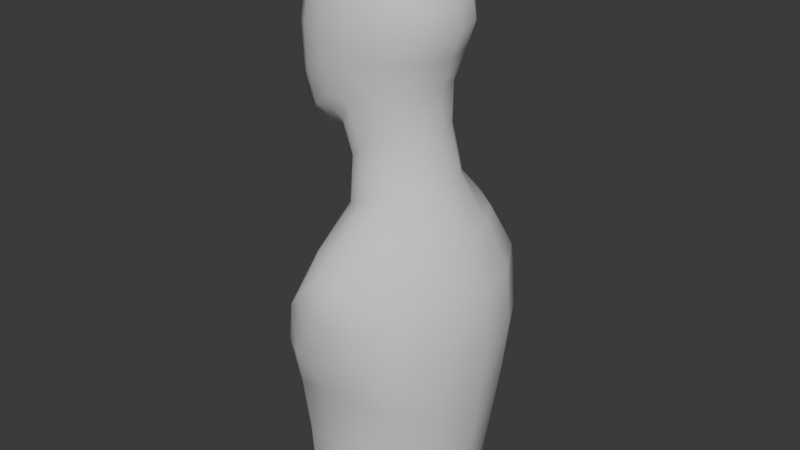 # Source: anim_ch_lila_fase0_v01.blend  (saved by Blender 4.3.34; exported with 4.5.12 LTS)
import bpy
from mathutils import Matrix  # noqa: F401  (used for matrix-valued properties, if any)

bpy.ops.wm.read_factory_settings(use_empty=True)
scene = bpy.context.scene
scene.name = 'Scene'

# ---- collections
col_collection = bpy.data.collections.new('Collection'); scene.collection.children.link(col_collection)

# ---- world
world_world = bpy.data.worlds.new('World'); scene.world = world_world
world_world.use_nodes = True; world_world.node_tree.nodes.clear()
_N = world_world.node_tree.nodes; _L = world_world.node_tree.links
n0 = _N.new('ShaderNodeOutputWorld'); n0.name = 'World Output'; n0.location = (300, 300)
n1 = _N.new('ShaderNodeBackground'); n1.name = 'Background'; n1.location = (10, 300)
n1.inputs[0].default_value = (0.05088, 0.05088, 0.05088, 1.0)
_L.new(n1.outputs[0], n0.inputs[0])
n0.is_active_output = True
world_world.color = (0.05088, 0.05088, 0.05088)
world_world.sun_shadow_jitter_overblur = 0.0

# ---- meshes
me_cube = bpy.data.meshes.new('Cube')
me_cube.from_pydata([(0.1554, -0.1842, 1.903), (0.1726, -0.1898, 2.365), (-0.254, -0.2019, 1.782), (-0.2402, -0.1822, 2.369), (0.2289, 3.556e-08, 1.896), (0.2078, 3.679e-08, 2.405), (0.2203, -0.227, 2.155), (-0.04259, -0.2451, 1.856), (-0.02991, -0.2134, 2.409), (-0.2889, -0.2159, 2.109), (-0.3911, -5.821e-08, 1.652), (-0.3106, -3.848e-08, 2.419), (0.3133, 5.355e-08, 2.152), (-0.02829, -0.2929, 2.154), (-0.4569, -6.054e-08, 2.073), (-0.03677, -4.075e-10, 2.503), (-0.2147, -3.085e-08, 1.638), (-0.1683, -0.139, 1.691), (0.2119, -0.1664, 1.498), (0.2793, 5.355e-08, 1.516), (0.01332, -0.2305, 1.429), (-0.4057, -5.751e-08, 0.9107), (-0.1783, -2.043e-08, 1.335), (-0.141, -0.1334, 1.352), (-0.3963, -5.495e-08, -0.01492), (0.4828, 7.544e-08, 1.093), (0.4571, 6.612e-08, 0.5458), (0.3719, 5.96e-08, 0.01089), (-0.2644, -0.3859, 0.9219), (0.01944, -0.5207, 1.184), (0.3337, -0.3828, 1.103), (-0.2246, -0.3133, -0.02419), (0.2849, -0.3971, 0.5826), (0.2099, -0.3375, -0.0109), (0.06103, -0.4932, 0.8038), (-0.4329, -6.333e-08, 0.5076), (-0.2405, -0.3658, 0.5263), (0.1554, 0.1842, 1.903), (0.1726, 0.1898, 2.365), (-0.254, 0.2019, 1.782), (-0.2402, 0.1822, 2.369), (0.2203, 0.227, 2.155), (-0.04259, 0.2451, 1.856), (-0.02991, 0.2134, 2.409), (-0.2889, 0.2159, 2.109), (-0.02829, 0.2929, 2.154), (-0.1683, 0.139, 1.691), (0.2119, 0.1664, 1.498), (0.01332, 0.2305, 1.429), (-0.141, 0.1334, 1.352), (-0.2644, 0.3859, 0.9219), (0.01944, 0.5207, 1.184), (0.3337, 0.3828, 1.103), (-0.2246, 0.3133, -0.02419), (0.2849, 0.3972, 0.5826), (0.2099, 0.3375, -0.0109), (0.06103, 0.4932, 0.8038), (-0.2405, 0.3658, 0.5263), (0.2096, -0.1014, 1.9), (0.1966, -0.1152, 2.393), (0.2079, -0.2172, 2.277), (0.1883, -0.2112, 2.039), (-0.152, -0.2455, 1.854), (0.07161, -0.2334, 1.89), (0.0899, -0.2084, 2.395), (-0.1512, -0.2042, 2.398), (-0.2697, -0.2045, 2.271), (-0.2816, -0.2166, 1.923), (-0.3481, -0.1134, 1.695), (-0.2848, -0.111, 2.403), (0.2878, 4.82e-08, 2.286), (0.2903, -0.1268, 2.153), (0.2751, 4.587e-08, 2.031), (0.1064, -0.2805, 2.158), (-0.02735, -0.272, 2.291), (-0.1608, -0.2729, 2.135), (-0.03314, -0.2817, 2.017), (-0.4046, -0.1191, 2.084), (-0.4079, -5.227e-08, 2.28), (-0.4489, -5.984e-08, 1.826), (-0.1383, -0.1183, 1.554), (-0.1692, -2.189e-08, 1.528), (0.1653, -0.1607, 1.712), (-0.03433, -0.1172, 2.48), (0.09594, 1.723e-08, 2.477), (-0.1795, -2.026e-08, 2.489), (-0.2999, -4.249e-08, 1.632), (-0.1134, -0.1964, 1.751), (-0.2032, -0.07215, 1.653), (-0.2144, -0.1701, 1.733), (0.2642, -0.08941, 1.512), (0.1196, -0.2182, 1.469), (0.3955, 6.566e-08, 1.316), (-0.4152, -6.054e-08, 0.2589), (-0.2988, -4.121e-08, 1.119), (-0.07783, -0.1955, 1.385), (-0.1712, -0.06675, 1.337), (0.2294, 3.935e-08, 1.718), (-0.005596, -0.2095, 1.647), (0.4929, 7.66e-08, 0.8279), (0.4143, 6.24e-08, 0.274), (-0.2183, -0.2591, 1.142), (0.01578, -0.4147, 1.284), (0.2888, -0.2697, 1.32), (-0.3757, -0.1848, 0.9072), (-0.0959, -0.5057, 1.083), (0.1485, -0.5033, 1.171), (0.4481, -0.1852, 1.1), (-0.2349, -0.3278, 0.2524), (0.3733, -0.3768, 0.8529), (0.2432, -0.3576, 0.2755), (0.4203, -0.2155, 0.5564), (0.3354, -0.1977, 0.003401), (-0.3562, -0.1765, -0.01908), (-0.09947, -0.4859, 0.8597), (0.2021, -0.486, 0.9489), (0.1873, -0.4725, 0.7233), (-0.4413, -6.123e-08, 0.7163), (-0.3098, -0.3613, 0.7152), (-0.3933, -0.1919, 0.5046), (0.02216, -0.4234, 0.4993), (-0.006162, -0.3742, -0.02143), (-0.08889, -0.4566, 0.6766), (0.2096, 0.1014, 1.9), (0.1966, 0.1152, 2.393), (0.2079, 0.2172, 2.277), (0.1883, 0.2112, 2.039), (-0.152, 0.2455, 1.854), (0.07161, 0.2334, 1.89), (0.0899, 0.2084, 2.395), (-0.1512, 0.2042, 2.398), (-0.2697, 0.2045, 2.271), (-0.2816, 0.2166, 1.923), (-0.3481, 0.1134, 1.695), (-0.2848, 0.111, 2.403), (0.2903, 0.1268, 2.153), (0.1064, 0.2805, 2.158), (-0.02735, 0.272, 2.291), (-0.1608, 0.2729, 2.135), (-0.03314, 0.2817, 2.017), (-0.4046, 0.1191, 2.084), (-0.1383, 0.1183, 1.554), (0.1653, 0.1607, 1.712), (-0.03433, 0.1172, 2.48), (-0.1134, 0.1964, 1.751), (-0.2032, 0.07215, 1.653), (-0.2144, 0.1701, 1.733), (0.2642, 0.08941, 1.512), (0.1196, 0.2182, 1.469), (-0.07783, 0.1955, 1.385), (-0.1712, 0.06675, 1.337), (-0.005596, 0.2095, 1.647), (-0.2183, 0.2591, 1.142), (0.01578, 0.4147, 1.284), (0.2888, 0.2697, 1.32), (-0.3757, 0.1848, 0.9072), (-0.0959, 0.5057, 1.083), (0.1485, 0.5033, 1.171), (0.4481, 0.1852, 1.1), (-0.2349, 0.3278, 0.2524), (0.3733, 0.3768, 0.8529), (0.2432, 0.3576, 0.2755), (0.4203, 0.2155, 0.5564), (0.3354, 0.1977, 0.003401), (-0.3562, 0.1765, -0.01908), (-0.09947, 0.4859, 0.8597), (0.2021, 0.486, 0.9489), (0.1873, 0.4725, 0.7233), (-0.3098, 0.3613, 0.7152), (-0.3933, 0.1919, 0.5046), (0.02216, 0.4234, 0.4993), (-0.006162, 0.3742, -0.02143), (-0.08889, 0.4566, 0.6766), (0.2687, -0.1234, 2.282), (0.2527, -0.117, 2.035), (0.08782, -0.2649, 2.036), (0.102, -0.2632, 2.286), (-0.1543, -0.2546, 2.283), (-0.1574, -0.2686, 1.981), (-0.3964, -0.1207, 1.858), (-0.3657, -0.1148, 2.275), (0.2137, -0.08815, 1.718), (-0.1637, -0.05923, 1.533), (-0.1676, -0.1145, 2.466), (0.09204, -0.1159, 2.458), (-0.2738, -0.09358, 1.665), (-0.1568, -0.2119, 1.789), (-0.08374, -0.1741, 1.595), (0.08592, -0.2038, 1.687), (-0.28, -0.1297, 1.119), (-0.1126, -0.3693, 1.214), (0.1576, -0.3767, 1.316), (0.3694, -0.1374, 1.318), (0.4587, -0.207, 0.8387), (0.3767, -0.2086, 0.2765), (-0.4074, -0.1964, 0.7114), (0.04045, -0.5299, 1.016), (0.2807, -0.4592, 0.8478), (-0.3746, -0.183, 0.2547), (-0.1862, -0.4463, 0.7403), (0.005185, -0.3929, 0.2589), (0.04307, -0.4599, 0.6345), (0.2687, 0.1234, 2.282), (0.2527, 0.117, 2.035), (0.08782, 0.2649, 2.036), (0.102, 0.2632, 2.286), (-0.1543, 0.2546, 2.283), (-0.1574, 0.2686, 1.981), (-0.3964, 0.1207, 1.858), (-0.3657, 0.1148, 2.275), (0.2137, 0.08815, 1.718), (-0.1637, 0.05923, 1.533), (-0.1676, 0.1145, 2.466), (0.09204, 0.1159, 2.458), (-0.2738, 0.09358, 1.665), (-0.1568, 0.2119, 1.789), (-0.08374, 0.1741, 1.595), (0.08592, 0.2038, 1.687), (-0.28, 0.1297, 1.119), (-0.1126, 0.3693, 1.214), (0.1576, 0.3767, 1.316), (0.3694, 0.1374, 1.318), (0.4587, 0.207, 0.8387), (0.3767, 0.2086, 0.2765), (-0.4074, 0.1964, 0.7114), (0.04045, 0.5299, 1.016), (0.2807, 0.4592, 0.8478), (-0.3746, 0.183, 0.2547), (-0.1862, 0.4463, 0.7403), (0.005185, 0.3929, 0.2589), (0.04307, 0.4599, 0.6345)], [], [(12, 70, 173, 71), (70, 5, 59, 173), (173, 59, 1, 60), (71, 173, 60, 6), (4, 72, 174, 58), (72, 12, 71, 174), (174, 71, 6, 61), (58, 174, 61, 0), (0, 61, 175, 63), (61, 6, 73, 175), (175, 73, 13, 76), (63, 175, 76, 7), (6, 60, 176, 73), (60, 1, 64, 176), (176, 64, 8, 74), (73, 176, 74, 13), (13, 74, 177, 75), (74, 8, 65, 177), (177, 65, 3, 66), (75, 177, 66, 9), (7, 76, 178, 62), (76, 13, 75, 178), (178, 75, 9, 67), (62, 178, 67, 2), (2, 67, 179, 68), (67, 9, 77, 179), (179, 77, 14, 79), (68, 179, 79, 10), (9, 66, 180, 77), (66, 3, 69, 180), (180, 69, 11, 78), (77, 180, 78, 14), (4, 58, 181, 97), (58, 0, 82, 181), (181, 82, 18, 90), (97, 181, 90, 19), (17, 88, 182, 80), (88, 16, 81, 182), (182, 81, 22, 96), (80, 182, 96, 23), (3, 65, 183, 69), (65, 8, 83, 183), (183, 83, 15, 85), (69, 183, 85, 11), (8, 64, 184, 83), (64, 1, 59, 184), (184, 59, 5, 84), (83, 184, 84, 15), (16, 88, 185, 86), (88, 17, 89, 185), (185, 89, 2, 68), (86, 185, 68, 10), (2, 89, 186, 62), (17, 87, 186, 89), (7, 62, 186, 87), (7, 87, 187, 98), (87, 17, 80, 187), (187, 80, 23, 95), (98, 187, 95, 20), (0, 63, 188, 82), (63, 7, 98, 188), (188, 98, 20, 91), (82, 188, 91, 18), (21, 104, 189, 94), (104, 28, 101, 189), (189, 101, 23, 96), (94, 189, 96, 22), (29, 102, 190, 105), (102, 20, 95, 190), (190, 95, 23, 101), (105, 190, 101, 28), (18, 91, 191, 103), (91, 20, 102, 191), (191, 102, 29, 106), (103, 191, 106, 30), (18, 103, 192, 90), (103, 30, 107, 192), (192, 107, 25, 92), (90, 192, 92, 19), (26, 99, 193, 111), (99, 25, 107, 193), (193, 107, 30, 109), (111, 193, 109, 32), (27, 100, 194, 112), (100, 26, 111, 194), (194, 111, 32, 110), (112, 194, 110, 33), (35, 119, 195, 117), (119, 36, 118, 195), (195, 118, 28, 104), (117, 195, 104, 21), (34, 115, 196, 114), (115, 30, 106, 196), (196, 106, 29, 105), (114, 196, 105, 28), (32, 109, 197, 116), (30, 115, 197, 109), (34, 116, 197, 115), (24, 113, 198, 93), (113, 31, 108, 198), (198, 108, 36, 119), (93, 198, 119, 35), (28, 118, 199, 114), (36, 122, 199, 118), (34, 114, 199, 122), (31, 121, 200, 108), (121, 33, 110, 200), (200, 110, 32, 120), (108, 200, 120, 36), (34, 122, 201, 116), (36, 120, 201, 122), (32, 116, 201, 120), (12, 135, 202, 70), (135, 41, 125, 202), (202, 125, 38, 124), (70, 202, 124, 5), (4, 123, 203, 72), (123, 37, 126, 203), (203, 126, 41, 135), (72, 203, 135, 12), (37, 128, 204, 126), (128, 42, 139, 204), (204, 139, 45, 136), (126, 204, 136, 41), (41, 136, 205, 125), (136, 45, 137, 205), (205, 137, 43, 129), (125, 205, 129, 38), (45, 138, 206, 137), (138, 44, 131, 206), (206, 131, 40, 130), (137, 206, 130, 43), (42, 127, 207, 139), (127, 39, 132, 207), (207, 132, 44, 138), (139, 207, 138, 45), (39, 133, 208, 132), (133, 10, 79, 208), (208, 79, 14, 140), (132, 208, 140, 44), (44, 140, 209, 131), (140, 14, 78, 209), (209, 78, 11, 134), (131, 209, 134, 40), (4, 97, 210, 123), (97, 19, 147, 210), (210, 147, 47, 142), (123, 210, 142, 37), (46, 141, 211, 145), (141, 49, 150, 211), (211, 150, 22, 81), (145, 211, 81, 16), (40, 134, 212, 130), (134, 11, 85, 212), (212, 85, 15, 143), (130, 212, 143, 43), (43, 143, 213, 129), (143, 15, 84, 213), (213, 84, 5, 124), (129, 213, 124, 38), (16, 86, 214, 145), (86, 10, 133, 214), (214, 133, 39, 146), (145, 214, 146, 46), (39, 127, 215, 146), (42, 144, 215, 127), (46, 146, 215, 144), (42, 151, 216, 144), (151, 48, 149, 216), (216, 149, 49, 141), (144, 216, 141, 46), (37, 142, 217, 128), (142, 47, 148, 217), (217, 148, 48, 151), (128, 217, 151, 42), (21, 94, 218, 155), (94, 22, 150, 218), (218, 150, 49, 152), (155, 218, 152, 50), (51, 156, 219, 153), (156, 50, 152, 219), (219, 152, 49, 149), (153, 219, 149, 48), (47, 154, 220, 148), (154, 52, 157, 220), (220, 157, 51, 153), (148, 220, 153, 48), (47, 147, 221, 154), (147, 19, 92, 221), (221, 92, 25, 158), (154, 221, 158, 52), (26, 162, 222, 99), (162, 54, 160, 222), (222, 160, 52, 158), (99, 222, 158, 25), (27, 163, 223, 100), (163, 55, 161, 223), (223, 161, 54, 162), (100, 223, 162, 26), (35, 117, 224, 169), (117, 21, 155, 224), (224, 155, 50, 168), (169, 224, 168, 57), (56, 165, 225, 166), (165, 50, 156, 225), (225, 156, 51, 157), (166, 225, 157, 52), (54, 167, 226, 160), (56, 166, 226, 167), (52, 160, 226, 166), (24, 93, 227, 164), (93, 35, 169, 227), (227, 169, 57, 159), (164, 227, 159, 53), (50, 165, 228, 168), (56, 172, 228, 165), (57, 168, 228, 172), (53, 159, 229, 171), (159, 57, 170, 229), (229, 170, 54, 161), (171, 229, 161, 55), (56, 167, 230, 172), (54, 170, 230, 167), (57, 172, 230, 170)])
me_cube.polygons.foreach_set('use_smooth', [True] * 224)
_uv = me_cube.uv_layers.new(name='UVMap')
_uv.uv.foreach_set('vector', [0.6285, 0.8519, 0.6188, 0.9029, 0.6115, 0.9012, 0.6198, 0.852, 0.6188, 0.9029, 0.5884, 0.9483, 0.5841, 0.9436, 0.6115, 0.9012, 0.6115, 0.9012, 0.5841, 0.9436, 0.575, 0.9328, 0.5884, 0.8994, 0.6198, 0.852, 0.6115, 0.9012, 0.5884, 0.8994, 0.5931, 0.8527, 0.5964, 0.7542, 0.614, 0.8057, 0.6055, 0.8072, 0.5891, 0.7559, 0.614, 0.8057, 0.6285, 0.8519, 0.6198, 0.852, 0.6055, 0.8072, 0.6055, 0.8072, 0.6198, 0.852, 0.5931, 0.8527, 0.581, 0.809, 0.5891, 0.7559, 0.6055, 0.8072, 0.581, 0.809, 0.5684, 0.7569, 0.5684, 0.7569, 0.581, 0.809, 0.5427, 0.8075, 0.5365, 0.7519, 0.581, 0.809, 0.5931, 0.8527, 0.5498, 0.8539, 0.5427, 0.8075, 0.5427, 0.8075, 0.5498, 0.8539, 0.4985, 0.8524, 0.4966, 0.8005, 0.5365, 0.7519, 0.5427, 0.8075, 0.4966, 0.8005, 0.493, 0.7389, 0.5931, 0.8527, 0.5884, 0.8994, 0.5481, 0.9028, 0.5498, 0.8539, 0.5884, 0.8994, 0.575, 0.9328, 0.5435, 0.9442, 0.5481, 0.9028, 0.5481, 0.9028, 0.5435, 0.9442, 0.4979, 0.9495, 0.4988, 0.9049, 0.5498, 0.8539, 0.5481, 0.9028, 0.4988, 0.9049, 0.4985, 0.8524, 0.4985, 0.8524, 0.4988, 0.9049, 0.4505, 0.9015, 0.448, 0.8454, 0.4988, 0.9049, 0.4979, 0.9495, 0.4517, 0.9453, 0.4505, 0.9015, 0.4505, 0.9015, 0.4517, 0.9453, 0.4178, 0.9344, 0.4066, 0.8972, 0.448, 0.8454, 0.4505, 0.9015, 0.4066, 0.8972, 0.3993, 0.8353, 0.493, 0.7389, 0.4966, 0.8005, 0.4493, 0.7867, 0.4514, 0.7385, 0.4966, 0.8005, 0.4985, 0.8524, 0.448, 0.8454, 0.4493, 0.7867, 0.4493, 0.7867, 0.448, 0.8454, 0.3993, 0.8353, 0.4021, 0.7646, 0.4514, 0.7385, 0.4493, 0.7867, 0.4021, 0.7646, 0.4126, 0.711, 0.4126, 0.711, 0.4021, 0.7646, 0.3583, 0.7398, 0.3767, 0.6777, 0.4021, 0.7646, 0.3993, 0.8353, 0.3552, 0.826, 0.3583, 0.7398, 0.3583, 0.7398, 0.3552, 0.826, 0.3353, 0.8218, 0.3383, 0.7276, 0.3767, 0.6777, 0.3583, 0.7398, 0.3383, 0.7276, 0.3604, 0.6613, 0.3993, 0.8353, 0.4066, 0.8972, 0.37, 0.8988, 0.3552, 0.826, 0.4066, 0.8972, 0.4178, 0.9344, 0.4008, 0.9475, 0.37, 0.8988, 0.37, 0.8988, 0.4008, 0.9475, 0.391, 0.9536, 0.354, 0.9007, 0.3552, 0.826, 0.37, 0.8988, 0.354, 0.9007, 0.3353, 0.8218, 0.5964, 0.7542, 0.5891, 0.7559, 0.5906, 0.6867, 0.5966, 0.6864, 0.5891, 0.7559, 0.5684, 0.7569, 0.5722, 0.6841, 0.5906, 0.6867, 0.5906, 0.6867, 0.5722, 0.6841, 0.5899, 0.6029, 0.6098, 0.6082, 0.5966, 0.6864, 0.5906, 0.6867, 0.6098, 0.6082, 0.6156, 0.6095, 0.4452, 0.6765, 0.4319, 0.6617, 0.447, 0.6162, 0.4566, 0.6241, 0.4319, 0.6617, 0.4275, 0.6561, 0.4449, 0.6142, 0.447, 0.6162, 0.447, 0.6162, 0.4449, 0.6142, 0.4414, 0.5408, 0.4441, 0.5417, 0.4566, 0.6241, 0.447, 0.6162, 0.4441, 0.5417, 0.4556, 0.5471, 0.4178, 0.9344, 0.4517, 0.9453, 0.4454, 0.9714, 0.4008, 0.9475, 0.4517, 0.9453, 0.4979, 0.9495, 0.4962, 0.9767, 0.4454, 0.9714, 0.4454, 0.9714, 0.4962, 0.9767, 0.4953, 0.9856, 0.4409, 0.98, 0.4008, 0.9475, 0.4454, 0.9714, 0.4409, 0.98, 0.391, 0.9536, 0.4979, 0.9495, 0.5435, 0.9442, 0.5443, 0.9682, 0.4962, 0.9767, 0.5435, 0.9442, 0.575, 0.9328, 0.5841, 0.9436, 0.5443, 0.9682, 0.5443, 0.9682, 0.5841, 0.9436, 0.5884, 0.9483, 0.5458, 0.9756, 0.4962, 0.9767, 0.5443, 0.9682, 0.5458, 0.9756, 0.4953, 0.9856, 0.4275, 0.6561, 0.4319, 0.6617, 0.405, 0.6663, 0.3951, 0.654, 0.4319, 0.6617, 0.4452, 0.6765, 0.4276, 0.6922, 0.405, 0.6663, 0.405, 0.6663, 0.4276, 0.6922, 0.4126, 0.711, 0.3767, 0.6777, 0.3951, 0.654, 0.405, 0.6663, 0.3767, 0.6777, 0.3604, 0.6613, 0.4126, 0.711, 0.4276, 0.6922, 0.4496, 0.7136, 0.4514, 0.7385, 0.4452, 0.6765, 0.4661, 0.699, 0.4496, 0.7136, 0.4276, 0.6922, 0.493, 0.7389, 0.4514, 0.7385, 0.4496, 0.7136, 0.4661, 0.699, 0.493, 0.7389, 0.4661, 0.699, 0.4774, 0.6398, 0.5071, 0.6595, 0.4661, 0.699, 0.4452, 0.6765, 0.4566, 0.6241, 0.4774, 0.6398, 0.4774, 0.6398, 0.4566, 0.6241, 0.4556, 0.5471, 0.4796, 0.5599, 0.5071, 0.6595, 0.4774, 0.6398, 0.4796, 0.5599, 0.5143, 0.5765, 0.5684, 0.7569, 0.5365, 0.7519, 0.542, 0.6749, 0.5722, 0.6841, 0.5365, 0.7519, 0.493, 0.7389, 0.5071, 0.6595, 0.542, 0.6749, 0.542, 0.6749, 0.5071, 0.6595, 0.5143, 0.5765, 0.5548, 0.5918, 0.5722, 0.6841, 0.542, 0.6749, 0.5548, 0.5918, 0.5899, 0.6029, 0.3548, 0.3792, 0.3662, 0.3779, 0.4027, 0.4586, 0.3955, 0.4585, 0.3662, 0.3779, 0.4086, 0.3835, 0.4262, 0.4674, 0.4027, 0.4586, 0.4027, 0.4586, 0.4262, 0.4674, 0.4556, 0.5471, 0.4441, 0.5417, 0.3955, 0.4585, 0.4027, 0.4586, 0.4441, 0.5417, 0.4414, 0.5408, 0.5167, 0.4832, 0.5153, 0.5214, 0.4664, 0.4946, 0.4728, 0.4449, 0.5153, 0.5214, 0.5143, 0.5765, 0.4796, 0.5599, 0.4664, 0.4946, 0.4664, 0.4946, 0.4796, 0.5599, 0.4556, 0.5471, 0.4262, 0.4674, 0.4728, 0.4449, 0.4664, 0.4946, 0.4262, 0.4674, 0.4086, 0.3835, 0.5899, 0.6029, 0.5548, 0.5918, 0.5692, 0.5334, 0.6192, 0.5349, 0.5548, 0.5918, 0.5143, 0.5765, 0.5153, 0.5214, 0.5692, 0.5334, 0.5692, 0.5334, 0.5153, 0.5214, 0.5167, 0.4832, 0.5658, 0.4782, 0.6192, 0.5349, 0.5692, 0.5334, 0.5658, 0.4782, 0.6363, 0.4523, 0.5899, 0.6029, 0.6192, 0.5349, 0.6499, 0.5342, 0.6098, 0.6082, 0.6192, 0.5349, 0.6363, 0.4523, 0.6799, 0.4514, 0.6499, 0.5342, 0.6499, 0.5342, 0.6799, 0.4514, 0.6931, 0.4485, 0.6598, 0.5334, 0.6098, 0.6082, 0.6499, 0.5342, 0.6598, 0.5334, 0.6156, 0.6095, 0.6833, 0.2403, 0.6969, 0.3477, 0.6839, 0.3518, 0.6693, 0.2444, 0.6969, 0.3477, 0.6931, 0.4485, 0.6799, 0.4514, 0.6839, 0.3518, 0.6839, 0.3518, 0.6799, 0.4514, 0.6363, 0.4523, 0.6514, 0.3572, 0.6693, 0.2444, 0.6839, 0.3518, 0.6514, 0.3572, 0.6177, 0.2543, 0.6509, 0.03666, 0.667, 0.1368, 0.6527, 0.1378, 0.637, 0.0338, 0.667, 0.1368, 0.6833, 0.2403, 0.6693, 0.2444, 0.6527, 0.1378, 0.6527, 0.1378, 0.6693, 0.2444, 0.6177, 0.2543, 0.6018, 0.1374, 0.637, 0.0338, 0.6527, 0.1378, 0.6018, 0.1374, 0.5892, 0.02836, 0.3445, 0.2257, 0.3595, 0.2246, 0.3542, 0.3034, 0.3413, 0.3052, 0.3595, 0.2246, 0.4177, 0.2329, 0.3913, 0.3048, 0.3542, 0.3034, 0.3542, 0.3034, 0.3913, 0.3048, 0.4086, 0.3835, 0.3662, 0.3779, 0.3413, 0.3052, 0.3542, 0.3034, 0.3662, 0.3779, 0.3548, 0.3792, 0.5325, 0.3385, 0.5862, 0.3938, 0.5247, 0.4195, 0.4714, 0.3598, 0.5862, 0.3938, 0.6363, 0.4523, 0.5658, 0.4782, 0.5247, 0.4195, 0.5247, 0.4195, 0.5658, 0.4782, 0.5167, 0.4832, 0.4728, 0.4449, 0.4714, 0.3598, 0.5247, 0.4195, 0.4728, 0.4449, 0.4086, 0.3835, 0.6177, 0.2543, 0.6514, 0.3572, 0.6161, 0.3553, 0.5805, 0.3079, 0.6363, 0.4523, 0.5862, 0.3938, 0.6161, 0.3553, 0.6514, 0.3572, 0.5325, 0.3385, 0.5805, 0.3079, 0.6161, 0.3553, 0.5862, 0.3938, 0.3584, 0.02683, 0.3737, 0.02525, 0.3667, 0.1295, 0.3512, 0.1311, 0.3737, 0.02525, 0.4237, 0.0233, 0.4198, 0.1286, 0.3667, 0.1295, 0.3667, 0.1295, 0.4198, 0.1286, 0.4177, 0.2329, 0.3595, 0.2246, 0.3512, 0.1311, 0.3667, 0.1295, 0.3595, 0.2246, 0.3445, 0.2257, 0.4086, 0.3835, 0.3913, 0.3048, 0.4384, 0.3144, 0.4714, 0.3598, 0.4177, 0.2329, 0.4754, 0.2901, 0.4384, 0.3144, 0.3913, 0.3048, 0.5325, 0.3385, 0.4714, 0.3598, 0.4384, 0.3144, 0.4754, 0.2901, 0.4237, 0.0233, 0.5069, 0.02435, 0.5112, 0.1311, 0.4198, 0.1286, 0.5069, 0.02435, 0.5892, 0.02836, 0.6018, 0.1374, 0.5112, 0.1311, 0.5112, 0.1311, 0.6018, 0.1374, 0.6177, 0.2543, 0.5177, 0.2226, 0.4198, 0.1286, 0.5112, 0.1311, 0.5177, 0.2226, 0.4177, 0.2329, 0.5325, 0.3385, 0.4754, 0.2901, 0.5257, 0.2741, 0.5805, 0.3079, 0.4177, 0.2329, 0.5177, 0.2226, 0.5257, 0.2741, 0.4754, 0.2901, 0.6177, 0.2543, 0.5805, 0.3079, 0.5257, 0.2741, 0.5177, 0.2226, 0.6285, 0.8519, 0.6198, 0.852, 0.6115, 0.9012, 0.6188, 0.9029, 0.6198, 0.852, 0.5931, 0.8527, 0.5884, 0.8994, 0.6115, 0.9012, 0.6115, 0.9012, 0.5884, 0.8994, 0.575, 0.9328, 0.5841, 0.9436, 0.6188, 0.9029, 0.6115, 0.9012, 0.5841, 0.9436, 0.5884, 0.9483, 0.5964, 0.7542, 0.5891, 0.7559, 0.6055, 0.8072, 0.614, 0.8057, 0.5891, 0.7559, 0.5684, 0.7569, 0.581, 0.809, 0.6055, 0.8072, 0.6055, 0.8072, 0.581, 0.809, 0.5931, 0.8527, 0.6198, 0.852, 0.614, 0.8057, 0.6055, 0.8072, 0.6198, 0.852, 0.6285, 0.8519, 0.5684, 0.7569, 0.5365, 0.7519, 0.5427, 0.8075, 0.581, 0.809, 0.5365, 0.7519, 0.493, 0.7389, 0.4966, 0.8005, 0.5427, 0.8075, 0.5427, 0.8075, 0.4966, 0.8005, 0.4985, 0.8524, 0.5498, 0.8539, 0.581, 0.809, 0.5427, 0.8075, 0.5498, 0.8539, 0.5931, 0.8527, 0.5931, 0.8527, 0.5498, 0.8539, 0.5481, 0.9028, 0.5884, 0.8994, 0.5498, 0.8539, 0.4985, 0.8524, 0.4988, 0.9049, 0.5481, 0.9028, 0.5481, 0.9028, 0.4988, 0.9049, 0.4979, 0.9495, 0.5435, 0.9442, 0.5884, 0.8994, 0.5481, 0.9028, 0.5435, 0.9442, 0.575, 0.9328, 0.4985, 0.8524, 0.448, 0.8454, 0.4505, 0.9015, 0.4988, 0.9049, 0.448, 0.8454, 0.3993, 0.8353, 0.4066, 0.8972, 0.4505, 0.9015, 0.4505, 0.9015, 0.4066, 0.8972, 0.4178, 0.9344, 0.4517, 0.9453, 0.4988, 0.9049, 0.4505, 0.9015, 0.4517, 0.9453, 0.4979, 0.9495, 0.493, 0.7389, 0.4514, 0.7385, 0.4493, 0.7867, 0.4966, 0.8005, 0.4514, 0.7385, 0.4126, 0.711, 0.4021, 0.7646, 0.4493, 0.7867, 0.4493, 0.7867, 0.4021, 0.7646, 0.3993, 0.8353, 0.448, 0.8454, 0.4966, 0.8005, 0.4493, 0.7867, 0.448, 0.8454, 0.4985, 0.8524, 0.4126, 0.711, 0.3767, 0.6777, 0.3583, 0.7398, 0.4021, 0.7646, 0.3767, 0.6777, 0.3604, 0.6613, 0.3383, 0.7276, 0.3583, 0.7398, 0.3583, 0.7398, 0.3383, 0.7276, 0.3353, 0.8218, 0.3552, 0.826, 0.4021, 0.7646, 0.3583, 0.7398, 0.3552, 0.826, 0.3993, 0.8353, 0.3993, 0.8353, 0.3552, 0.826, 0.37, 0.8988, 0.4066, 0.8972, 0.3552, 0.826, 0.3353, 0.8218, 0.354, 0.9007, 0.37, 0.8988, 0.37, 0.8988, 0.354, 0.9007, 0.391, 0.9536, 0.4008, 0.9475, 0.4066, 0.8972, 0.37, 0.8988, 0.4008, 0.9475, 0.4178, 0.9344, 0.5964, 0.7542, 0.5966, 0.6864, 0.5906, 0.6867, 0.5891, 0.7559, 0.5966, 0.6864, 0.6156, 0.6095, 0.6098, 0.6082, 0.5906, 0.6867, 0.5906, 0.6867, 0.6098, 0.6082, 0.5899, 0.6029, 0.5722, 0.6841, 0.5891, 0.7559, 0.5906, 0.6867, 0.5722, 0.6841, 0.5684, 0.7569, 0.4452, 0.6765, 0.4566, 0.6241, 0.447, 0.6162, 0.4319, 0.6617, 0.4566, 0.6241, 0.4556, 0.5471, 0.4441, 0.5417, 0.447, 0.6162, 0.447, 0.6162, 0.4441, 0.5417, 0.4414, 0.5408, 0.4449, 0.6142, 0.4319, 0.6617, 0.447, 0.6162, 0.4449, 0.6142, 0.4275, 0.6561, 0.4178, 0.9344, 0.4008, 0.9475, 0.4454, 0.9714, 0.4517, 0.9453, 0.4008, 0.9475, 0.391, 0.9536, 0.4409, 0.98, 0.4454, 0.9714, 0.4454, 0.9714, 0.4409, 0.98, 0.4953, 0.9856, 0.4962, 0.9767, 0.4517, 0.9453, 0.4454, 0.9714, 0.4962, 0.9767, 0.4979, 0.9495, 0.4979, 0.9495, 0.4962, 0.9767, 0.5443, 0.9682, 0.5435, 0.9442, 0.4962, 0.9767, 0.4953, 0.9856, 0.5458, 0.9756, 0.5443, 0.9682, 0.5443, 0.9682, 0.5458, 0.9756, 0.5884, 0.9483, 0.5841, 0.9436, 0.5435, 0.9442, 0.5443, 0.9682, 0.5841, 0.9436, 0.575, 0.9328, 0.4275, 0.6561, 0.3951, 0.654, 0.405, 0.6663, 0.4319, 0.6617, 0.3951, 0.654, 0.3604, 0.6613, 0.3767, 0.6777, 0.405, 0.6663, 0.405, 0.6663, 0.3767, 0.6777, 0.4126, 0.711, 0.4276, 0.6922, 0.4319, 0.6617, 0.405, 0.6663, 0.4276, 0.6922, 0.4452, 0.6765, 0.4126, 0.711, 0.4514, 0.7385, 0.4496, 0.7136, 0.4276, 0.6922, 0.493, 0.7389, 0.4661, 0.699, 0.4496, 0.7136, 0.4514, 0.7385, 0.4452, 0.6765, 0.4276, 0.6922, 0.4496, 0.7136, 0.4661, 0.699, 0.493, 0.7389, 0.5071, 0.6595, 0.4774, 0.6398, 0.4661, 0.699, 0.5071, 0.6595, 0.5143, 0.5765, 0.4796, 0.5599, 0.4774, 0.6398, 0.4774, 0.6398, 0.4796, 0.5599, 0.4556, 0.5471, 0.4566, 0.6241, 0.4661, 0.699, 0.4774, 0.6398, 0.4566, 0.6241, 0.4452, 0.6765, 0.5684, 0.7569, 0.5722, 0.6841, 0.542, 0.6749, 0.5365, 0.7519, 0.5722, 0.6841, 0.5899, 0.6029, 0.5548, 0.5918, 0.542, 0.6749, 0.542, 0.6749, 0.5548, 0.5918, 0.5143, 0.5765, 0.5071, 0.6595, 0.5365, 0.7519, 0.542, 0.6749, 0.5071, 0.6595, 0.493, 0.7389, 0.3548, 0.3792, 0.3955, 0.4585, 0.4027, 0.4586, 0.3662, 0.3779, 0.3955, 0.4585, 0.4414, 0.5408, 0.4441, 0.5417, 0.4027, 0.4586, 0.4027, 0.4586, 0.4441, 0.5417, 0.4556, 0.5471, 0.4262, 0.4674, 0.3662, 0.3779, 0.4027, 0.4586, 0.4262, 0.4674, 0.4086, 0.3835, 0.5167, 0.4832, 0.4728, 0.4449, 0.4664, 0.4946, 0.5153, 0.5214, 0.4728, 0.4449, 0.4086, 0.3835, 0.4262, 0.4674, 0.4664, 0.4946, 0.4664, 0.4946, 0.4262, 0.4674, 0.4556, 0.5471, 0.4796, 0.5599, 0.5153, 0.5214, 0.4664, 0.4946, 0.4796, 0.5599, 0.5143, 0.5765, 0.5899, 0.6029, 0.6192, 0.5349, 0.5692, 0.5334, 0.5548, 0.5918, 0.6192, 0.5349, 0.6363, 0.4523, 0.5658, 0.4782, 0.5692, 0.5334, 0.5692, 0.5334, 0.5658, 0.4782, 0.5167, 0.4832, 0.5153, 0.5214, 0.5548, 0.5918, 0.5692, 0.5334, 0.5153, 0.5214, 0.5143, 0.5765, 0.5899, 0.6029, 0.6098, 0.6082, 0.6499, 0.5342, 0.6192, 0.5349, 0.6098, 0.6082, 0.6156, 0.6095, 0.6598, 0.5334, 0.6499, 0.5342, 0.6499, 0.5342, 0.6598, 0.5334, 0.6931, 0.4485, 0.6799, 0.4514, 0.6192, 0.5349, 0.6499, 0.5342, 0.6799, 0.4514, 0.6363, 0.4523, 0.6833, 0.2403, 0.6693, 0.2444, 0.6839, 0.3518, 0.6969, 0.3477, 0.6693, 0.2444, 0.6177, 0.2543, 0.6514, 0.3572, 0.6839, 0.3518, 0.6839, 0.3518, 0.6514, 0.3572, 0.6363, 0.4523, 0.6799, 0.4514, 0.6969, 0.3477, 0.6839, 0.3518, 0.6799, 0.4514, 0.6931, 0.4485, 0.6509, 0.03666, 0.637, 0.0338, 0.6527, 0.1378, 0.667, 0.1368, 0.637, 0.0338, 0.5892, 0.02836, 0.6018, 0.1374, 0.6527, 0.1378, 0.6527, 0.1378, 0.6018, 0.1374, 0.6177, 0.2543, 0.6693, 0.2444, 0.667, 0.1368, 0.6527, 0.1378, 0.6693, 0.2444, 0.6833, 0.2403, 0.3445, 0.2257, 0.3413, 0.3052, 0.3542, 0.3034, 0.3595, 0.2246, 0.3413, 0.3052, 0.3548, 0.3792, 0.3662, 0.3779, 0.3542, 0.3034, 0.3542, 0.3034, 0.3662, 0.3779, 0.4086, 0.3835, 0.3913, 0.3048, 0.3595, 0.2246, 0.3542, 0.3034, 0.3913, 0.3048, 0.4177, 0.2329, 0.5325, 0.3385, 0.4714, 0.3598, 0.5247, 0.4195, 0.5862, 0.3938, 0.4714, 0.3598, 0.4086, 0.3835, 0.4728, 0.4449, 0.5247, 0.4195, 0.5247, 0.4195, 0.4728, 0.4449, 0.5167, 0.4832, 0.5658, 0.4782, 0.5862, 0.3938, 0.5247, 0.4195, 0.5658, 0.4782, 0.6363, 0.4523, 0.6177, 0.2543, 0.5805, 0.3079, 0.6161, 0.3553, 0.6514, 0.3572, 0.5325, 0.3385, 0.5862, 0.3938, 0.6161, 0.3553, 0.5805, 0.3079, 0.6363, 0.4523, 0.6514, 0.3572, 0.6161, 0.3553, 0.5862, 0.3938, 0.3584, 0.02683, 0.3512, 0.1311, 0.3667, 0.1295, 0.3737, 0.02525, 0.3512, 0.1311, 0.3445, 0.2257, 0.3595, 0.2246, 0.3667, 0.1295, 0.3667, 0.1295, 0.3595, 0.2246, 0.4177, 0.2329, 0.4198, 0.1286, 0.3737, 0.02525, 0.3667, 0.1295, 0.4198, 0.1286, 0.4237, 0.0233, 0.4086, 0.3835, 0.4714, 0.3598, 0.4384, 0.3144, 0.3913, 0.3048, 0.5325, 0.3385, 0.4754, 0.2901, 0.4384, 0.3144, 0.4714, 0.3598, 0.4177, 0.2329, 0.3913, 0.3048, 0.4384, 0.3144, 0.4754, 0.2901, 0.4237, 0.0233, 0.4198, 0.1286, 0.5112, 0.1311, 0.5069, 0.02435, 0.4198, 0.1286, 0.4177, 0.2329, 0.5177, 0.2226, 0.5112, 0.1311, 0.5112, 0.1311, 0.5177, 0.2226, 0.6177, 0.2543, 0.6018, 0.1374, 0.5069, 0.02435, 0.5112, 0.1311, 0.6018, 0.1374, 0.5892, 0.02836, 0.5325, 0.3385, 0.5805, 0.3079, 0.5257, 0.2741, 0.4754, 0.2901, 0.6177, 0.2543, 0.5177, 0.2226, 0.5257, 0.2741, 0.5805, 0.3079, 0.4177, 0.2329, 0.4754, 0.2901, 0.5257, 0.2741, 0.5177, 0.2226])
me_cube.use_mirror_y = True
me_cube.update()

# ---- objects
ob_geo_x_lila = bpy.data.objects.new('geo_x_lila', me_cube)

# ---- transforms, parenting, visibility, modifiers, constraints
ob_geo_x_lila.location = (0.0, 0.0, 0.0)
ob_geo_x_lila.use_shape_key_edit_mode = True
ob_geo_x_lila.use_mesh_mirror_y = True

# ---- collection membership
col_collection.objects.link(ob_geo_x_lila)

# ---- scene / render settings (as saved in the file)
scene.frame_start = 0; scene.frame_end = 0; scene.frame_set(0)
scene.render.engine = 'BLENDER_EEVEE_NEXT'
bpy.context.view_layer.update()

# ---- added for rendering (the .blend has no active camera and no usable light): camera, sun
cam_auto = bpy.data.cameras.new('AutoCamera')
cam_auto.lens = 50.0
cam_auto.sensor_width = 36.0
cam_auto.clip_end = 1000.0
ob_auto_camera = bpy.data.objects.new('AutoCamera', cam_auto)
scene.collection.objects.link(ob_auto_camera)
ob_auto_camera.location = (2.70178, -3.22055, 3.38662)
ob_auto_camera.rotation_euler = (1.09748, -7.21219e-08, 0.694738)
scene.camera = ob_auto_camera
light_auto_sun = bpy.data.lights.new('AutoSun', 'SUN')
light_auto_sun.energy = 3.0
light_auto_sun.angle = 0.0523599
ob_auto_sun = bpy.data.objects.new('AutoSun', light_auto_sun)
scene.collection.objects.link(ob_auto_sun)
ob_auto_sun.rotation_euler = (0.872665, 0.174533, 0.523599)
bpy.context.view_layer.update()
